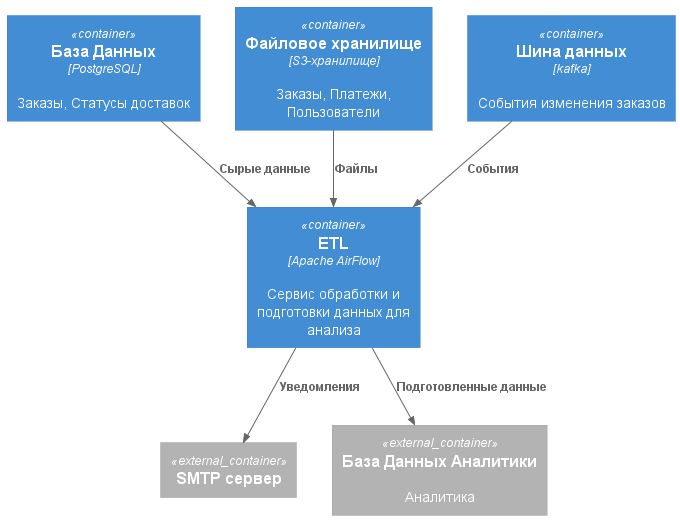

The diagram above was rendered by PlantUML. Its source (embedded in the PNG):
@startuml

!include https://raw.githubusercontent.com/plantuml-stdlib/C4-PlantUML/master/C4_Component.puml

Container(etl, "ETL", "Apache AirFlow", "Сервис обработки и подготовки данных для анализа")

Container(db, "База Данных", "PostgreSQL", "Заказы, Статусы доставок")

Container(file_storage, "Файловое хранилище", "S3-хранилище", "Заказы, Платежи, Пользователи")

Container(event_bus, "Шина данных", "kafka", "События изменения заказов")

Container_Ext(smtp, "SMTP сервер")

Container_Ext(analytics_db, "База Данных Аналитики", "", "Аналитика")

Rel(db, etl, "Сырые данные")
Rel(file_storage, etl, "Файлы")
Rel(event_bus, etl, "События")

Rel(etl, smtp, "Уведомления")

Rel(etl, analytics_db, "Подготовленные данные")

@enduml